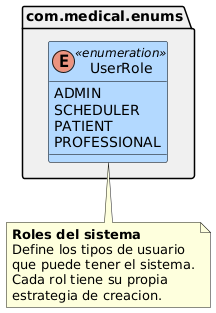

The diagram above was rendered by PlantUML. Its source (embedded in the PNG):
@startuml EnumUserRole
' ====================================================================
' Diagrama de clases - Enum UserRole
' Refleja EXACTAMENTE com.medical.enums.UserRole.
' ====================================================================

skinparam classAttributeIconSize 0
skinparam defaultFontName SansSerif

package "com.medical.enums" as enumPkg #F0F0F0 {

  enum UserRole <<enumeration>> #B3D9FF;line:Black {
    ADMIN
    SCHEDULER
    PATIENT
    PROFESSIONAL
  }

}

note bottom of UserRole
  **Roles del sistema**
  Define los tipos de usuario
  que puede tener el sistema.
  Cada rol tiene su propia
  estrategia de creacion.
end note

@enduml